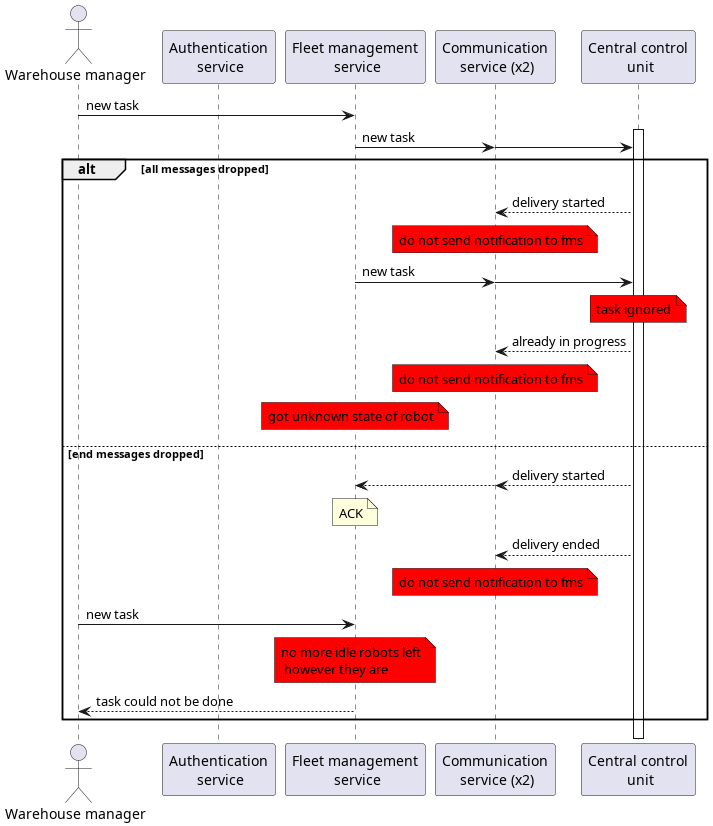

The diagram above was rendered by PlantUML. Its source (embedded in the PNG):
@startuml
!pragma teoz true
'autonumber

actor "Warehouse manager" as WH
participant "Authentication\n service" as AS
participant "Fleet management\n service" as FMS
participant "Communication\n service (x2)" as CS
participant "Central control\n unit" as CCU
WH     -> FMS: new task
FMS     -> CS: new task
&CS     -> CCU

activate CCU

alt all messages dropped

CCU    --> CS:      delivery started
note over CS #red: do not send notification to fms

FMS     -> CS: new task
&CS     -> CCU
note over CCU #red: task ignored

CCU    --> CS:      already in progress
note over CS #red: do not send notification to fms

note over FMS #red: got unknown state of robot

else end messages dropped

CCU    --> CS:      delivery started
&CS    --> FMS
note over FMS: ACK
CCU    --> CS:      delivery ended
note over CS #red: do not send notification to fms

WH     -> FMS: new task
note over FMS #red: no more idle robots left\n however they are
FMS     --> WH: task could not be done

end

deactivate CCU

@enduml